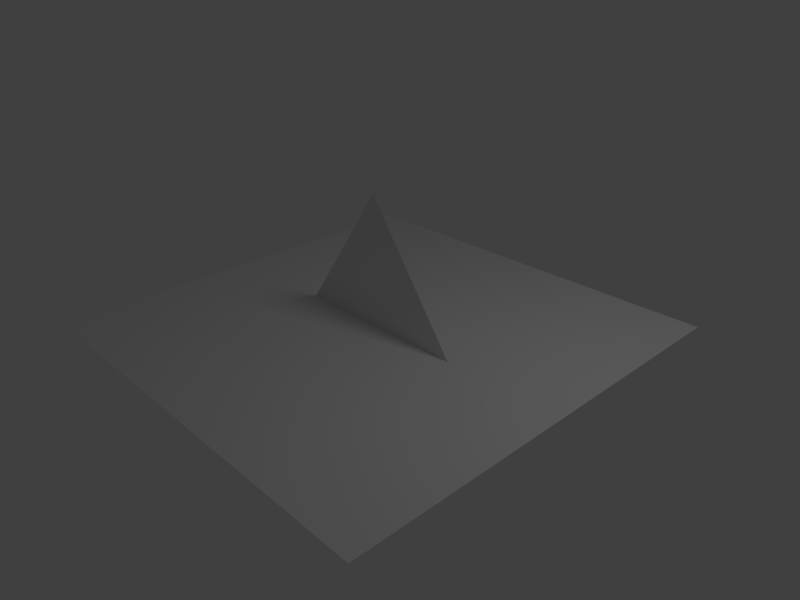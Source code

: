 # Source: animation-tests.blend  (saved by Blender 2.57.0; exported with 4.5.12 LTS)
import bpy
from mathutils import Matrix  # noqa: F401  (used for matrix-valued properties, if any)

bpy.ops.wm.read_factory_settings(use_empty=True)
scene = bpy.context.scene
scene.name = 'Scene'

# ---- collections
col_collection_1 = bpy.data.collections.new('Collection 1'); scene.collection.children.link(col_collection_1)

# ---- materials (node trees are filled in below, after node groups)
mat_material = bpy.data.materials.new('Material')
mat_material.alpha_threshold = 0.0
mat_material.use_transparent_shadow = False
mat_material.roughness = 0.5
mat_material.line_color = (0.0, 0.0, 0.0, 1.0)

# ---- material node trees

# ---- world
world_world = bpy.data.worlds.new('World'); scene.world = world_world
world_world.color = (0.05088, 0.05088, 0.05088)
world_world.use_sun_shadow = False
world_world.sun_shadow_jitter_overblur = 0.0
world_world.cycles.sampling_method = 'MANUAL'
world_world.cycles.sample_map_resolution = 256

# ---- cameras
cam_camera = bpy.data.cameras.new('Camera')
cam_camera.clip_end = 100.0
cam_camera.lens = 35.0
cam_camera.ortho_scale = 7.314
cam_camera.dof.focus_distance = 0.0
cam_camera.dof.aperture_fstop = 128.0

# ---- lights
light_spot = bpy.data.lights.new('Spot', 'POINT')
light_spot.transmission_factor = 0.0
light_spot.cutoff_distance = 30.0
light_spot.energy = 100.0
light_spot.shadow_buffer_clip_start = 1.001
light_spot.shadow_soft_size = 1.0
light_spot.shadow_maximum_resolution = 0.006
light_spot.use_absolute_resolution = True
light_spot.cycles.use_multiple_importance_sampling = False

# ---- meshes
me_plane = bpy.data.meshes.new('Plane')
me_plane.from_pydata([(1.0, 1.0, 0.0), (1.0, -1.0, 0.0), (-1.0, -1.0, 0.0), (-1.0, 1.0, 0.0)], [], [(0, 3, 2, 1)])
me_plane.use_remesh_preserve_volume = False
me_plane.use_remesh_preserve_attributes = False
me_plane.use_mirror_vertex_groups = False
me_plane.update()
me_tri = bpy.data.meshes.new('tri')
me_tri.from_pydata([(-1.414, -7.106e-07, 0.0), (0.0, 7.59e-07, 2.0), (1.414, 7.106e-07, -2.107e-07)], [], [(0, 2, 1)])
_uv = me_tri.uv_layers.new(name='UVTex')
_uv.uv.foreach_set('vector', [0.0, 0.0, 1.0, 0.0, 0.5, 1.0])
me_tri.materials.append(mat_material)
me_tri.use_remesh_preserve_volume = False
me_tri.use_remesh_preserve_attributes = False
me_tri.use_mirror_vertex_groups = False
me_tri.update()
arm_skel = bpy.data.armatures.new('skel')  # bones are not reproduced

# ---- objects
ob_plane = bpy.data.objects.new('Plane', me_plane)
ob_skel = bpy.data.objects.new('skel', arm_skel)
ob_tri = bpy.data.objects.new('tri', me_tri)
ob_lamp = bpy.data.objects.new('Lamp', light_spot)
ob_camera = bpy.data.objects.new('Camera', cam_camera)

# ---- transforms, parenting, visibility, modifiers, constraints
ob_plane.location = (0.0, 0.0, 0.0)
ob_plane.scale = (3.249, 3.249, 3.249)
ob_plane.lineart.crease_threshold = 0.0
ob_skel.location = (0.0, 0.0, 0.0)
ob_skel.show_in_front = True
ob_skel.lineart.crease_threshold = 0.0
ob_tri.location = (0.0, 0.0, 0.0)
ob_tri.lineart.crease_threshold = 0.0
_vg = ob_tri.vertex_groups.new(name='Bone1')
for _i, _w in zip([0, 1, 2], [0.9351, 1.0, 0.9388]): _vg.add([_i], _w, 'REPLACE')
_m = ob_tri.modifiers.new('Armature', 'ARMATURE')
_m.object = ob_skel
_m.use_bone_envelopes = True
ob_lamp.location = (4.076, 1.005, 5.904)
ob_lamp.rotation_euler = (0.6503, 0.05522, 1.866)
ob_lamp.lock_rotations_4d = False
ob_lamp.empty_display_type = 'ARROWS'
ob_lamp.color = (0.0, 0.0, 0.0, 0.0)
ob_lamp.lineart.crease_threshold = 0.0
ob_camera.location = (7.481, -6.508, 5.344)
ob_camera.rotation_euler = (1.109, 0.01082, 0.8149)
ob_camera.lock_rotations_4d = False
ob_camera.empty_display_type = 'ARROWS'
ob_camera.color = (0.0, 0.0, 0.0, 0.0)
ob_camera.display_type = 'WIRE'
ob_camera.lineart.crease_threshold = 0.0

# ---- collection membership
col_collection_1.objects.link(ob_plane)
col_collection_1.objects.link(ob_skel)
col_collection_1.objects.link(ob_tri)
col_collection_1.objects.link(ob_lamp)
col_collection_1.objects.link(ob_camera)

# ---- scene / render settings (as saved in the file)
scene.camera = ob_camera
scene.frame_start = 1; scene.frame_end = 50; scene.frame_set(1)
scene.render.engine = 'BLENDER_EEVEE_NEXT'
scene.render.image_settings.color_mode = 'RGB'
scene.render.image_settings.compression = 90
scene.render.resolution_x = 800
scene.render.resolution_y = 600
scene.render.pixel_aspect_x = 100.0
scene.render.pixel_aspect_y = 100.0
scene.render.fps = 60
scene.render.dither_intensity = 0.0
scene.render.bake_margin = 2
scene.render.bake_bias = 0.0
scene.cycles.use_denoising = False
scene.cycles.samples = 10
scene.cycles.sampling_pattern = 'TABULATED_SOBOL'
scene.cycles.light_sampling_threshold = 0.0
scene.cycles.use_adaptive_sampling = False
scene.cycles.use_light_tree = False
scene.cycles.blur_glossy = 0.0
scene.cycles.volume_bounces = 1
scene.cycles.pixel_filter_type = 'GAUSSIAN'
scene.cycles.sample_clamp_indirect = 0.0
scene.view_settings.view_transform = 'Standard'
bpy.context.view_layer.update()
